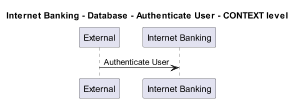

The diagram above was rendered by PlantUML. Its source (embedded in the PNG):
@startuml
!pragma layout smetana
skinparam dpi 60

title Internet Banking - Database - Authenticate User - CONTEXT level

participant "External" as C4InterFlow.SoftwareSystems.ExternalSystem
participant "Internet Banking" as BigBankPlc.SoftwareSystems.InternetBanking

C4InterFlow.SoftwareSystems.ExternalSystem -> BigBankPlc.SoftwareSystems.InternetBanking : Authenticate User


@enduml